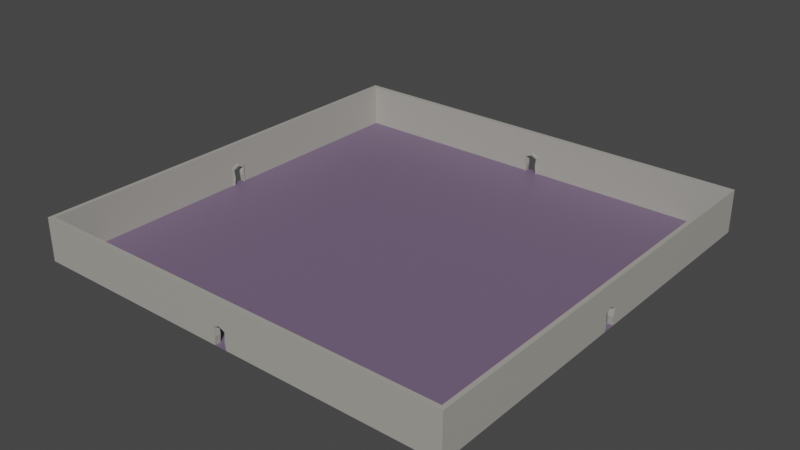 # Source: Room.blend  (saved by Blender 3.4.6; exported with 4.5.12 LTS)
import bpy
from mathutils import Matrix  # noqa: F401  (used for matrix-valued properties, if any)

bpy.ops.wm.read_factory_settings(use_empty=True)
scene = bpy.context.scene
scene.name = 'Scene'

# ---- collections
col_collection = bpy.data.collections.new('Collection'); scene.collection.children.link(col_collection)

# ---- materials (node trees are filled in below, after node groups)
mat_roomfloor = bpy.data.materials.new('RoomFloor')
mat_roomfloor.alpha_threshold = 0.0
mat_roomfloor.use_transparent_shadow = False
mat_roomfloor.roughness = 0.5
mat_roomfloor.line_color = (0.0, 0.0, 0.0, 1.0)
mat_roomwalls = bpy.data.materials.new('RoomWalls')
mat_roomwalls.use_transparent_shadow = False

# ---- material node trees
mat_roomfloor.use_nodes = True; mat_roomfloor.node_tree.nodes.clear()
_N = mat_roomfloor.node_tree.nodes; _L = mat_roomfloor.node_tree.links
n0 = _N.new('ShaderNodeOutputMaterial'); n0.name = 'Material Output'; n0.location = (300, 300)
n1 = _N.new('ShaderNodeBsdfPrincipled'); n1.name = 'Principled BSDF'; n1.location = (10, 300)
n1.distribution = 'GGX'
n1.subsurface_method = 'RANDOM_WALK_SKIN'
n1.inputs[0].default_value = (0.1778, 0.1234, 0.2079, 1.0)
n1.inputs[3].default_value = 1.45
n1.inputs[27].default_value = (0.0, 0.0, 0.0, 1.0)
n1.inputs[28].default_value = 1.0
_L.new(n1.outputs[0], n0.inputs[0])
n0.is_active_output = True
mat_roomwalls.use_nodes = True; mat_roomwalls.node_tree.nodes.clear()
_N = mat_roomwalls.node_tree.nodes; _L = mat_roomwalls.node_tree.links
n0 = _N.new('ShaderNodeBsdfPrincipled'); n0.name = 'Principled BSDF'; n0.location = (10, 300)
n0.distribution = 'GGX'
n0.subsurface_method = 'RANDOM_WALK_SKIN'
n0.inputs[0].default_value = (0.3931, 0.3809, 0.3456, 1.0)
n0.inputs[3].default_value = 1.45
n0.inputs[27].default_value = (0.0, 0.0, 0.0, 1.0)
n0.inputs[28].default_value = 1.0
n1 = _N.new('ShaderNodeOutputMaterial'); n1.name = 'Material Output'; n1.location = (300, 300)
_L.new(n0.outputs[0], n1.inputs[0])
n1.is_active_output = True

# ---- world
world_world = bpy.data.worlds.new('World'); scene.world = world_world
world_world.use_nodes = True; world_world.node_tree.nodes.clear()
_N = world_world.node_tree.nodes; _L = world_world.node_tree.links
n0 = _N.new('ShaderNodeOutputWorld'); n0.name = 'World Output'; n0.location = (300, 300)
n1 = _N.new('ShaderNodeBackground'); n1.name = 'Background'; n1.location = (10, 300)
n1.inputs[0].default_value = (0.05088, 0.05088, 0.05088, 1.0)
_L.new(n1.outputs[0], n0.inputs[0])
n0.is_active_output = True
world_world.color = (0.05088, 0.05088, 0.05088)
world_world.use_sun_shadow = False
world_world.sun_shadow_jitter_overblur = 0.0

# ---- meshes
me_plane = bpy.data.meshes.new('Plane')
me_plane.from_pydata([(-1.0, -1.0, 0.0), (1.0, -1.0, 0.0), (-1.0, 1.0, 0.0), (1.0, 1.0, 0.0)], [], [(0, 1, 3, 2)])
_uv = me_plane.uv_layers.new(name='UVMap')
_uv.uv.foreach_set('vector', [0.0, 0.0, 1.0, 0.0, 1.0, 1.0, 0.0, 1.0])
me_plane.materials.append(mat_roomfloor)
me_plane.update()
me_cube_009 = bpy.data.meshes.new('Cube.009')
me_cube_009.from_pydata([(-1.0, -1.0, -1.0), (-1.0, -1.0, 1.0), (-1.0, 1.0, -1.0), (-1.0, 1.0, 1.0), (1.0, -1.0, -1.0), (1.0, -1.0, 1.0), (1.0, 1.0, -1.0), (1.0, 1.0, 1.0), (-0.03, 1.0, -0.2245), (-0.02969, 1.0, -1.0), (-0.025, 1.0, -0.6245), (0.0, 1.0, -0.09417), (0.03, 1.0, -0.2245), (0.02969, 1.0, -1.0), (0.02498, 1.0, -0.6245), (-0.03, -1.0, -0.2245), (-0.02969, -1.0, -1.0), (-0.025, -1.0, -0.6245), (0.03, -1.0, -0.2245), (0.02969, -1.0, -1.0), (0.02498, -1.0, -0.6245), (0.0, -1.0, -0.09417), (-0.03507, -1.491, -1.004), (-0.03507, -1.491, -0.1569), (-0.03507, -0.5705, -1.004), (-0.03507, -0.5705, -0.1569), (0.03507, -1.491, -1.004), (0.03507, -1.491, -0.1569), (0.03507, -0.5705, -1.004), (0.03507, -0.5705, -0.1569), (-0.02922, -1.491, -0.6245), (-0.02922, -0.5705, -0.6245), (0.0292, -0.5705, -0.6245), (0.0292, -1.491, -0.6245), (0.0, -0.5705, -0.004585), (0.0, -1.491, -0.004585), (0.02818, -0.5705, -0.2488), (0.0, -0.5705, -0.1264), (0.02346, -0.5705, -0.6245), (-0.02818, -1.491, -0.2488), (0.0, -1.491, -0.1264), (-0.02348, -1.491, -0.6245), (-0.02818, -1.491, -1.0), (0.02818, -0.5705, -1.0), (-0.02348, -0.5705, -0.6245), (-0.02818, -0.5705, -1.0), (0.02346, -1.491, -0.6245), (0.02818, -1.491, -1.0), (0.02818, -1.491, -0.2488), (-0.02818, -0.5705, -0.2488), (-0.0283, -0.5705, -1.004), (-0.02828, -1.491, -1.004), (0.02826, -1.491, -1.004), (0.02821, -0.5705, -1.004), (-1.0, -199.0, -1.0), (-1.0, -199.0, 1.0), (-1.02, -199.0, -1.0), (-1.02, -199.0, 1.0), (-1.0, 1.0, -1.0), (-1.0, 1.0, 1.0), (-1.02, 1.0, -1.0), (-1.02, 1.0, 1.0), (-1.02, -102.0, -0.2245), (-1.02, -102.0, -1.0), (-1.02, -101.5, -0.6245), (-1.02, -99.0, -0.09417), (-1.02, -96.0, -0.2245), (-1.02, -96.03, -1.0), (-1.02, -96.5, -0.6245), (-1.0, -102.0, -0.2245), (-1.0, -102.0, -1.0), (-1.0, -101.5, -0.6245), (-1.0, -96.0, -0.2245), (-1.0, -96.03, -1.0), (-1.0, -96.5, -0.6245), (-1.0, -99.0, -0.09417), (-0.995, -102.5, -1.004), (-0.995, -102.5, -0.1569), (-1.004, -102.5, -1.004), (-1.004, -102.5, -0.1569), (-0.995, -95.49, -1.004), (-0.995, -95.49, -0.1569), (-1.004, -95.49, -1.004), (-1.004, -95.49, -0.1569), (-0.995, -101.9, -0.6245), (-1.004, -101.9, -0.6245), (-1.004, -96.08, -0.6245), (-0.995, -96.08, -0.6245), (-1.004, -99.0, -0.004585), (-0.995, -99.0, -0.004585), (-1.004, -96.18, -0.2488), (-1.004, -99.0, -0.1264), (-1.004, -96.65, -0.6245), (-0.995, -101.8, -0.2488), (-0.995, -99.0, -0.1264), (-0.995, -101.3, -0.6245), (-0.995, -101.8, -1.0), (-1.004, -96.18, -1.0), (-1.004, -101.3, -0.6245), (-1.004, -101.8, -1.0), (-0.995, -96.65, -0.6245), (-0.995, -96.18, -1.0), (-0.995, -96.18, -0.2488), (-1.004, -101.8, -0.2488), (-1.004, -101.8, -1.004), (-0.995, -101.8, -1.004), (-0.995, -96.17, -1.004), (-1.004, -96.18, -1.004), (1.0, 1.0, -1.0), (1.0, 1.0, 1.0), (1.02, 1.0, -1.0), (1.02, 1.0, 1.0), (1.0, -199.0, -1.0), (1.0, -199.0, 1.0), (1.02, -199.0, -1.0), (1.02, -199.0, 1.0), (1.02, -96.0, -0.2245), (1.02, -96.03, -1.0), (1.02, -96.5, -0.6245), (1.02, -99.0, -0.09417), (1.02, -102.0, -0.2245), (1.02, -102.0, -1.0), (1.02, -101.5, -0.6245), (1.0, -96.0, -0.2245), (1.0, -96.03, -1.0), (1.0, -96.5, -0.6245), (1.0, -102.0, -0.2245), (1.0, -102.0, -1.0), (1.0, -101.5, -0.6245), (1.0, -99.0, -0.09417), (0.995, -95.49, -1.004), (0.995, -95.49, -0.1569), (1.004, -95.49, -1.004), (1.004, -95.49, -0.1569), (0.995, -102.5, -1.004), (0.995, -102.5, -0.1569), (1.004, -102.5, -1.004), (1.004, -102.5, -0.1569), (0.995, -96.08, -0.6245), (1.004, -96.08, -0.6245), (1.004, -101.9, -0.6245), (0.995, -101.9, -0.6245), (1.004, -99.0, -0.004585), (0.995, -99.0, -0.004585), (1.004, -101.8, -0.2488), (1.004, -99.0, -0.1264), (1.004, -101.3, -0.6245), (0.995, -96.18, -0.2488), (0.995, -99.0, -0.1264), (0.995, -96.65, -0.6245), (0.995, -96.18, -1.0), (1.004, -101.8, -1.0), (1.004, -96.65, -0.6245), (1.004, -96.18, -1.0), (0.995, -101.3, -0.6245), (0.995, -101.8, -1.0), (0.995, -101.8, -0.2488), (1.004, -96.18, -0.2488), (1.004, -96.17, -1.004), (0.995, -96.17, -1.004), (0.995, -101.8, -1.004), (1.004, -101.8, -1.004), (1.0, -197.0, -1.0), (1.0, -197.0, 1.0), (1.0, -199.0, -1.0), (1.0, -199.0, 1.0), (-1.0, -197.0, -1.0), (-1.0, -197.0, 1.0), (-1.0, -199.0, -1.0), (-1.0, -199.0, 1.0), (0.03, -199.0, -0.2245), (0.02969, -199.0, -1.0), (0.025, -199.0, -0.6245), (-1.775e-07, -199.0, -0.09417), (-0.03, -199.0, -0.2245), (-0.02969, -199.0, -1.0), (-0.02498, -199.0, -0.6245), (0.03, -197.0, -0.2245), (0.02969, -197.0, -1.0), (0.025, -197.0, -0.6245), (-0.03, -197.0, -0.2245), (-0.02969, -197.0, -1.0), (-0.02498, -197.0, -0.6245), (-1.757e-07, -197.0, -0.09417), (0.03507, -196.5, -1.004), (0.03507, -196.5, -0.1569), (0.03507, -197.4, -1.004), (0.03507, -197.4, -0.1569), (-0.03507, -196.5, -1.004), (-0.03507, -196.5, -0.1569), (-0.03507, -197.4, -1.004), (-0.03507, -197.4, -0.1569), (0.02922, -196.5, -0.6245), (0.02922, -197.4, -0.6245), (-0.0292, -197.4, -0.6245), (-0.0292, -196.5, -0.6245), (-1.761e-07, -197.4, -0.004585), (-1.753e-07, -196.5, -0.004585), (-0.02818, -197.4, -0.2488), (-1.761e-07, -197.4, -0.1264), (-0.02346, -197.4, -0.6245), (0.02818, -196.5, -0.2488), (-1.753e-07, -196.5, -0.1264), (0.02348, -196.5, -0.6245), (0.02818, -196.5, -1.0), (-0.02818, -197.4, -1.0), (0.02348, -197.4, -0.6245), (0.02818, -197.4, -1.0), (-0.02346, -196.5, -0.6245), (-0.02818, -196.5, -1.0), (-0.02818, -196.5, -0.2488), (0.02818, -197.4, -0.2488), (0.0283, -197.4, -1.004), (0.02828, -196.5, -1.004), (-0.02826, -196.5, -1.004), (-0.02821, -197.4, -1.004)], [], [(0, 1, 3, 2), (2, 3, 7, 6, 13, 14, 12, 11, 8, 10, 9), (6, 7, 5, 4), (19, 4, 5, 1, 0, 16, 17, 15, 21, 18, 20), (13, 6, 4, 19), (0, 2, 9, 16), (7, 3, 1, 5), (17, 10, 8, 15), (18, 12, 14, 20), (15, 8, 11, 21), (20, 14, 13, 19), (9, 10, 17, 16), (21, 11, 12, 18), (30, 23, 25, 31), (34, 29, 32, 38, 36, 37), (32, 29, 27, 33), (40, 35, 23, 30, 41, 39), (34, 25, 23, 35), (30, 22, 51, 42, 41), (28, 32, 33, 26), (38, 32, 28, 53, 43), (22, 30, 31, 24), (29, 34, 35, 27), (33, 27, 35, 40, 48, 46), (44, 31, 25, 34, 37, 49), (49, 39, 41, 44), (38, 46, 48, 36), (40, 39, 49, 37), (43, 47, 46, 38), (44, 41, 42, 45), (37, 36, 48, 40), (45, 50, 24, 31, 44), (47, 52, 26, 33, 46), (54, 55, 57, 56), (56, 57, 61, 60, 67, 68, 66, 65, 62, 64, 63), (60, 61, 59, 58), (73, 58, 59, 55, 54, 70, 71, 69, 75, 72, 74), (67, 60, 58, 73), (54, 56, 63, 70), (61, 57, 55, 59), (71, 64, 62, 69), (72, 66, 68, 74), (69, 62, 65, 75), (74, 68, 67, 73), (63, 64, 71, 70), (75, 65, 66, 72), (84, 77, 79, 85), (88, 83, 86, 92, 90, 91), (86, 83, 81, 87), (94, 89, 77, 84, 95, 93), (88, 79, 77, 89), (84, 76, 105, 96, 95), (82, 86, 87, 80), (92, 86, 82, 107, 97), (76, 84, 85, 78), (83, 88, 89, 81), (87, 81, 89, 94, 102, 100), (98, 85, 79, 88, 91, 103), (103, 93, 95, 98), (92, 100, 102, 90), (94, 93, 103, 91), (97, 101, 100, 92), (98, 95, 96, 99), (91, 90, 102, 94), (99, 104, 78, 85, 98), (101, 106, 80, 87, 100), (108, 109, 111, 110), (110, 111, 115, 114, 121, 122, 120, 119, 116, 118, 117), (114, 115, 113, 112), (127, 112, 113, 109, 108, 124, 125, 123, 129, 126, 128), (121, 114, 112, 127), (108, 110, 117, 124), (115, 111, 109, 113), (125, 118, 116, 123), (126, 120, 122, 128), (123, 116, 119, 129), (128, 122, 121, 127), (117, 118, 125, 124), (129, 119, 120, 126), (138, 131, 133, 139), (142, 137, 140, 146, 144, 145), (140, 137, 135, 141), (148, 143, 131, 138, 149, 147), (142, 133, 131, 143), (138, 130, 159, 150, 149), (136, 140, 141, 134), (146, 140, 136, 161, 151), (130, 138, 139, 132), (137, 142, 143, 135), (141, 135, 143, 148, 156, 154), (152, 139, 133, 142, 145, 157), (157, 147, 149, 152), (146, 154, 156, 144), (148, 147, 157, 145), (151, 155, 154, 146), (152, 149, 150, 153), (145, 144, 156, 148), (153, 158, 132, 139, 152), (155, 160, 134, 141, 154), (162, 163, 165, 164), (164, 165, 169, 168, 175, 176, 174, 173, 170, 172, 171), (168, 169, 167, 166), (181, 166, 167, 163, 162, 178, 179, 177, 183, 180, 182), (175, 168, 166, 181), (162, 164, 171, 178), (169, 165, 163, 167), (179, 172, 170, 177), (180, 174, 176, 182), (177, 170, 173, 183), (182, 176, 175, 181), (171, 172, 179, 178), (183, 173, 174, 180), (192, 185, 187, 193), (196, 191, 194, 200, 198, 199), (194, 191, 189, 195), (202, 197, 185, 192, 203, 201), (196, 187, 185, 197), (192, 184, 213, 204, 203), (190, 194, 195, 188), (200, 194, 190, 215, 205), (184, 192, 193, 186), (191, 196, 197, 189), (195, 189, 197, 202, 210, 208), (206, 193, 187, 196, 199, 211), (211, 201, 203, 206), (200, 208, 210, 198), (202, 201, 211, 199), (205, 209, 208, 200), (206, 203, 204, 207), (199, 198, 210, 202), (207, 212, 186, 193, 206), (209, 214, 188, 195, 208)])
_uv = me_cube_009.uv_layers.new(name='UVMap')
_uv.uv.foreach_set('vector', [0.375, 0.0, 0.625, 0.0, 0.625, 0.25, 0.375, 0.25, 0.375, 0.25, 0.625, 0.25, 0.625, 0.5, 0.375, 0.5, 0.375, 0.3787, 0.4219, 0.3781, 0.4719, 0.3787, 0.4882, 0.375, 0.4719, 0.3712, 0.4219, 0.3719, 0.375, 0.3713, 0.375, 0.5, 0.625, 0.5, 0.625, 0.75, 0.375, 0.75, 0.375, 0.8713, 0.375, 0.75, 0.625, 0.75, 0.625, 1.0, 0.375, 1.0, 0.375, 0.8787, 0.4219, 0.8781, 0.4719, 0.8787, 0.4882, 0.875, 0.4719, 0.8712, 0.4219, 0.8719, 0.2537, 0.5, 0.375, 0.5, 0.375, 0.75, 0.2537, 0.75, 0.125, 0.75, 0.125, 0.5, 0.2463, 0.5, 0.2463, 0.75, 0.625, 0.5, 0.875, 0.5, 0.875, 0.75, 0.625, 0.75, 0.5, 0.0625, 0.5, 0.1875, 0.625, 0.1875, 0.625, 0.0625, 0.625, 0.6875, 0.625, 0.5625, 0.5, 0.5625, 0.5, 0.6875, 0.875, 0.6875, 0.875, 0.5625, 0.75, 0.5625, 0.75, 0.6875, 0.5, 0.6875, 0.5, 0.5625, 0.3827, 0.5625, 0.3827, 0.6875, 0.3827, 0.1875, 0.5, 0.1875, 0.5, 0.0625, 0.3827, 0.0625, 0.75, 0.6875, 0.75, 0.5625, 0.625, 0.5625, 0.625, 0.6875, 0.5, 0.0, 0.625, 0.0, 0.625, 0.25, 0.5, 0.25, 0.625, 0.375, 0.625, 0.5, 0.5, 0.5, 0.5, 0.4754, 0.5959, 0.4791, 0.6004, 0.375, 0.5, 0.5, 0.625, 0.5, 0.625, 0.75, 0.5, 0.75, 0.6004, 0.875, 0.625, 0.875, 0.625, 1.0, 0.5, 1.0, 0.5, 0.9754, 0.5959, 0.9791, 0.75, 0.5, 0.875, 0.5, 0.875, 0.75, 0.75, 0.75, 0.5, 1.0, 0.375, 1.0, 0.375, 0.9758, 0.3996, 0.9787, 0.5, 0.9754, 0.375, 0.5, 0.5, 0.5, 0.5, 0.75, 0.375, 0.75, 0.5, 0.4754, 0.5, 0.5, 0.375, 0.5, 0.375, 0.4756, 0.3996, 0.4787, 0.375, 0.0, 0.5, 0.0, 0.5, 0.25, 0.375, 0.25, 0.625, 0.5, 0.75, 0.5, 0.75, 0.75, 0.625, 0.75, 0.5, 0.75, 0.625, 0.75, 0.625, 0.875, 0.6004, 0.875, 0.5959, 0.7709, 0.5, 0.7746, 0.5, 0.2746, 0.5, 0.25, 0.625, 0.25, 0.625, 0.375, 0.6004, 0.375, 0.5959, 0.2709, 0.625, 0.1932, 0.625, 0.05682, 0.5, 0.05682, 0.5, 0.1932, 0.5, 0.5568, 0.5, 0.6932, 0.625, 0.6932, 0.625, 0.5568, 0.75, 0.6932, 0.875, 0.6932, 0.875, 0.5568, 0.75, 0.5568, 0.375, 0.5568, 0.375, 0.6932, 0.5, 0.6932, 0.5, 0.5568, 0.5, 0.1932, 0.5, 0.05682, 0.375, 0.05682, 0.375, 0.1932, 0.75, 0.5568, 0.625, 0.5568, 0.625, 0.6932, 0.75, 0.6932, 0.3996, 0.2713, 0.375, 0.2741, 0.375, 0.25, 0.5, 0.25, 0.5, 0.2746, 0.3996, 0.7713, 0.375, 0.7743, 0.375, 0.75, 0.5, 0.75, 0.5, 0.7746, 0.375, 0.0, 0.625, 0.0, 0.625, 0.25, 0.375, 0.25, 0.375, 0.25, 0.625, 0.25, 0.625, 0.5, 0.375, 0.5, 0.375, 0.3787, 0.4219, 0.3781, 0.4719, 0.3787, 0.4882, 0.375, 0.4719, 0.3712, 0.4219, 0.3719, 0.375, 0.3713, 0.375, 0.5, 0.625, 0.5, 0.625, 0.75, 0.375, 0.75, 0.375, 0.8713, 0.375, 0.75, 0.625, 0.75, 0.625, 1.0, 0.375, 1.0, 0.375, 0.8787, 0.4219, 0.8781, 0.4719, 0.8787, 0.4882, 0.875, 0.4719, 0.8712, 0.4219, 0.8719, 0.2537, 0.5, 0.375, 0.5, 0.375, 0.75, 0.2537, 0.75, 0.125, 0.75, 0.125, 0.5, 0.2463, 0.5, 0.2463, 0.75, 0.625, 0.5, 0.875, 0.5, 0.875, 0.75, 0.625, 0.75, 0.5, 0.0625, 0.5, 0.1875, 0.625, 0.1875, 0.625, 0.0625, 0.625, 0.6875, 0.625, 0.5625, 0.5, 0.5625, 0.5, 0.6875, 0.875, 0.6875, 0.875, 0.5625, 0.75, 0.5625, 0.75, 0.6875, 0.5, 0.6875, 0.5, 0.5625, 0.3827, 0.5625, 0.3827, 0.6875, 0.3827, 0.1875, 0.5, 0.1875, 0.5, 0.0625, 0.3827, 0.0625, 0.75, 0.6875, 0.75, 0.5625, 0.625, 0.5625, 0.625, 0.6875, 0.5, 0.0, 0.625, 0.0, 0.625, 0.25, 0.5, 0.25, 0.625, 0.375, 0.625, 0.5, 0.5, 0.5, 0.5, 0.4754, 0.5959, 0.4791, 0.6004, 0.375, 0.5, 0.5, 0.625, 0.5, 0.625, 0.75, 0.5, 0.75, 0.6004, 0.875, 0.625, 0.875, 0.625, 1.0, 0.5, 1.0, 0.5, 0.9754, 0.5959, 0.9791, 0.75, 0.5, 0.875, 0.5, 0.875, 0.75, 0.75, 0.75, 0.5, 1.0, 0.375, 1.0, 0.375, 0.9758, 0.3996, 0.9787, 0.5, 0.9754, 0.375, 0.5, 0.5, 0.5, 0.5, 0.75, 0.375, 0.75, 0.5, 0.4754, 0.5, 0.5, 0.375, 0.5, 0.375, 0.4756, 0.3996, 0.4787, 0.375, 0.0, 0.5, 0.0, 0.5, 0.25, 0.375, 0.25, 0.625, 0.5, 0.75, 0.5, 0.75, 0.75, 0.625, 0.75, 0.5, 0.75, 0.625, 0.75, 0.625, 0.875, 0.6004, 0.875, 0.5959, 0.7709, 0.5, 0.7746, 0.5, 0.2746, 0.5, 0.25, 0.625, 0.25, 0.625, 0.375, 0.6004, 0.375, 0.5959, 0.2709, 0.625, 0.1932, 0.625, 0.05682, 0.5, 0.05682, 0.5, 0.1932, 0.5, 0.5568, 0.5, 0.6932, 0.625, 0.6932, 0.625, 0.5568, 0.75, 0.6932, 0.875, 0.6932, 0.875, 0.5568, 0.75, 0.5568, 0.375, 0.5568, 0.375, 0.6932, 0.5, 0.6932, 0.5, 0.5568, 0.5, 0.1932, 0.5, 0.05682, 0.375, 0.05682, 0.375, 0.1932, 0.75, 0.5568, 0.625, 0.5568, 0.625, 0.6932, 0.75, 0.6932, 0.3996, 0.2713, 0.375, 0.2741, 0.375, 0.25, 0.5, 0.25, 0.5, 0.2746, 0.3996, 0.7713, 0.375, 0.7743, 0.375, 0.75, 0.5, 0.75, 0.5, 0.7746, 0.375, 0.0, 0.625, 0.0, 0.625, 0.25, 0.375, 0.25, 0.375, 0.25, 0.625, 0.25, 0.625, 0.5, 0.375, 0.5, 0.375, 0.3787, 0.4219, 0.3781, 0.4719, 0.3787, 0.4882, 0.375, 0.4719, 0.3712, 0.4219, 0.3719, 0.375, 0.3713, 0.375, 0.5, 0.625, 0.5, 0.625, 0.75, 0.375, 0.75, 0.375, 0.8713, 0.375, 0.75, 0.625, 0.75, 0.625, 1.0, 0.375, 1.0, 0.375, 0.8787, 0.4219, 0.8781, 0.4719, 0.8787, 0.4882, 0.875, 0.4719, 0.8712, 0.4219, 0.8719, 0.2537, 0.5, 0.375, 0.5, 0.375, 0.75, 0.2537, 0.75, 0.125, 0.75, 0.125, 0.5, 0.2463, 0.5, 0.2463, 0.75, 0.625, 0.5, 0.875, 0.5, 0.875, 0.75, 0.625, 0.75, 0.5, 0.0625, 0.5, 0.1875, 0.625, 0.1875, 0.625, 0.0625, 0.625, 0.6875, 0.625, 0.5625, 0.5, 0.5625, 0.5, 0.6875, 0.875, 0.6875, 0.875, 0.5625, 0.75, 0.5625, 0.75, 0.6875, 0.5, 0.6875, 0.5, 0.5625, 0.3827, 0.5625, 0.3827, 0.6875, 0.3827, 0.1875, 0.5, 0.1875, 0.5, 0.0625, 0.3827, 0.0625, 0.75, 0.6875, 0.75, 0.5625, 0.625, 0.5625, 0.625, 0.6875, 0.5, 0.0, 0.625, 0.0, 0.625, 0.25, 0.5, 0.25, 0.625, 0.375, 0.625, 0.5, 0.5, 0.5, 0.5, 0.4754, 0.5959, 0.4791, 0.6004, 0.375, 0.5, 0.5, 0.625, 0.5, 0.625, 0.75, 0.5, 0.75, 0.6004, 0.875, 0.625, 0.875, 0.625, 1.0, 0.5, 1.0, 0.5, 0.9754, 0.5959, 0.9791, 0.75, 0.5, 0.875, 0.5, 0.875, 0.75, 0.75, 0.75, 0.5, 1.0, 0.375, 1.0, 0.375, 0.9758, 0.3996, 0.9787, 0.5, 0.9754, 0.375, 0.5, 0.5, 0.5, 0.5, 0.75, 0.375, 0.75, 0.5, 0.4754, 0.5, 0.5, 0.375, 0.5, 0.375, 0.4756, 0.3996, 0.4787, 0.375, 0.0, 0.5, 0.0, 0.5, 0.25, 0.375, 0.25, 0.625, 0.5, 0.75, 0.5, 0.75, 0.75, 0.625, 0.75, 0.5, 0.75, 0.625, 0.75, 0.625, 0.875, 0.6004, 0.875, 0.5959, 0.7709, 0.5, 0.7746, 0.5, 0.2746, 0.5, 0.25, 0.625, 0.25, 0.625, 0.375, 0.6004, 0.375, 0.5959, 0.2709, 0.625, 0.1932, 0.625, 0.05682, 0.5, 0.05682, 0.5, 0.1932, 0.5, 0.5568, 0.5, 0.6932, 0.625, 0.6932, 0.625, 0.5568, 0.75, 0.6932, 0.875, 0.6932, 0.875, 0.5568, 0.75, 0.5568, 0.375, 0.5568, 0.375, 0.6932, 0.5, 0.6932, 0.5, 0.5568, 0.5, 0.1932, 0.5, 0.05682, 0.375, 0.05682, 0.375, 0.1932, 0.75, 0.5568, 0.625, 0.5568, 0.625, 0.6932, 0.75, 0.6932, 0.3996, 0.2713, 0.375, 0.2741, 0.375, 0.25, 0.5, 0.25, 0.5, 0.2746, 0.3996, 0.7713, 0.375, 0.7743, 0.375, 0.75, 0.5, 0.75, 0.5, 0.7746, 0.375, 0.0, 0.625, 0.0, 0.625, 0.25, 0.375, 0.25, 0.375, 0.25, 0.625, 0.25, 0.625, 0.5, 0.375, 0.5, 0.375, 0.3787, 0.4219, 0.3781, 0.4719, 0.3787, 0.4882, 0.375, 0.4719, 0.3712, 0.4219, 0.3719, 0.375, 0.3713, 0.375, 0.5, 0.625, 0.5, 0.625, 0.75, 0.375, 0.75, 0.375, 0.8713, 0.375, 0.75, 0.625, 0.75, 0.625, 1.0, 0.375, 1.0, 0.375, 0.8787, 0.4219, 0.8781, 0.4719, 0.8787, 0.4882, 0.875, 0.4719, 0.8712, 0.4219, 0.8719, 0.2537, 0.5, 0.375, 0.5, 0.375, 0.75, 0.2537, 0.75, 0.125, 0.75, 0.125, 0.5, 0.2463, 0.5, 0.2463, 0.75, 0.625, 0.5, 0.875, 0.5, 0.875, 0.75, 0.625, 0.75, 0.5, 0.0625, 0.5, 0.1875, 0.625, 0.1875, 0.625, 0.0625, 0.625, 0.6875, 0.625, 0.5625, 0.5, 0.5625, 0.5, 0.6875, 0.875, 0.6875, 0.875, 0.5625, 0.75, 0.5625, 0.75, 0.6875, 0.5, 0.6875, 0.5, 0.5625, 0.3827, 0.5625, 0.3827, 0.6875, 0.3827, 0.1875, 0.5, 0.1875, 0.5, 0.0625, 0.3827, 0.0625, 0.75, 0.6875, 0.75, 0.5625, 0.625, 0.5625, 0.625, 0.6875, 0.5, 0.0, 0.625, 0.0, 0.625, 0.25, 0.5, 0.25, 0.625, 0.375, 0.625, 0.5, 0.5, 0.5, 0.5, 0.4754, 0.5959, 0.4791, 0.6004, 0.375, 0.5, 0.5, 0.625, 0.5, 0.625, 0.75, 0.5, 0.75, 0.6004, 0.875, 0.625, 0.875, 0.625, 1.0, 0.5, 1.0, 0.5, 0.9754, 0.5959, 0.9791, 0.75, 0.5, 0.875, 0.5, 0.875, 0.75, 0.75, 0.75, 0.5, 1.0, 0.375, 1.0, 0.375, 0.9758, 0.3996, 0.9787, 0.5, 0.9754, 0.375, 0.5, 0.5, 0.5, 0.5, 0.75, 0.375, 0.75, 0.5, 0.4754, 0.5, 0.5, 0.375, 0.5, 0.375, 0.4756, 0.3996, 0.4787, 0.375, 0.0, 0.5, 0.0, 0.5, 0.25, 0.375, 0.25, 0.625, 0.5, 0.75, 0.5, 0.75, 0.75, 0.625, 0.75, 0.5, 0.75, 0.625, 0.75, 0.625, 0.875, 0.6004, 0.875, 0.5959, 0.7709, 0.5, 0.7746, 0.5, 0.2746, 0.5, 0.25, 0.625, 0.25, 0.625, 0.375, 0.6004, 0.375, 0.5959, 0.2709, 0.625, 0.1932, 0.625, 0.05682, 0.5, 0.05682, 0.5, 0.1932, 0.5, 0.5568, 0.5, 0.6932, 0.625, 0.6932, 0.625, 0.5568, 0.75, 0.6932, 0.875, 0.6932, 0.875, 0.5568, 0.75, 0.5568, 0.375, 0.5568, 0.375, 0.6932, 0.5, 0.6932, 0.5, 0.5568, 0.5, 0.1932, 0.5, 0.05682, 0.375, 0.05682, 0.375, 0.1932, 0.75, 0.5568, 0.625, 0.5568, 0.625, 0.6932, 0.75, 0.6932, 0.3996, 0.2713, 0.375, 0.2741, 0.375, 0.25, 0.5, 0.25, 0.5, 0.2746, 0.3996, 0.7713, 0.375, 0.7743, 0.375, 0.75, 0.5, 0.75, 0.5, 0.7746])
me_cube_009.materials.append(mat_roomwalls)
me_cube_009.update()

# ---- objects
ob_ground = bpy.data.objects.new('Ground', me_plane)
ob_walls = bpy.data.objects.new('Walls', me_cube_009)

# ---- transforms, parenting, visibility, modifiers, constraints
ob_ground.location = (0.0, 0.0, 0.0)
ob_ground.scale = (100.0, 100.0, 1.0)
ob_walls.location = (0.0, -99.0, 10.0)
ob_walls.rotation_euler = (0.0, 0.0, 3.142)
ob_walls.scale = (98.0, 1.0, 10.0)

# ---- collection membership
col_collection.objects.link(ob_ground)
col_collection.objects.link(ob_walls)

# ---- scene / render settings (as saved in the file)
scene.frame_start = 1; scene.frame_end = 250; scene.frame_set(0)
scene.render.engine = 'BLENDER_EEVEE_NEXT'
scene.cycles.sampling_pattern = 'TABULATED_SOBOL'
scene.cycles.use_light_tree = False
scene.view_settings.view_transform = 'Filmic'
bpy.context.view_layer.update()

# ---- added for rendering (the .blend has no active camera and no usable light): camera, sun
cam_auto = bpy.data.cameras.new('AutoCamera')
cam_auto.lens = 50.0
cam_auto.sensor_width = 36.0
cam_auto.clip_end = 4604.21
ob_auto_camera = bpy.data.objects.new('AutoCamera', cam_auto)
scene.collection.objects.link(ob_auto_camera)
ob_auto_camera.location = (262.349, -314.819, 219.858)
ob_auto_camera.rotation_euler = (1.09748, -7.21219e-08, 0.694738)
scene.camera = ob_auto_camera
light_auto_sun = bpy.data.lights.new('AutoSun', 'SUN')
light_auto_sun.energy = 3.0
light_auto_sun.angle = 0.0523599
ob_auto_sun = bpy.data.objects.new('AutoSun', light_auto_sun)
scene.collection.objects.link(ob_auto_sun)
ob_auto_sun.rotation_euler = (0.872665, 0.174533, 0.523599)
bpy.context.view_layer.update()
